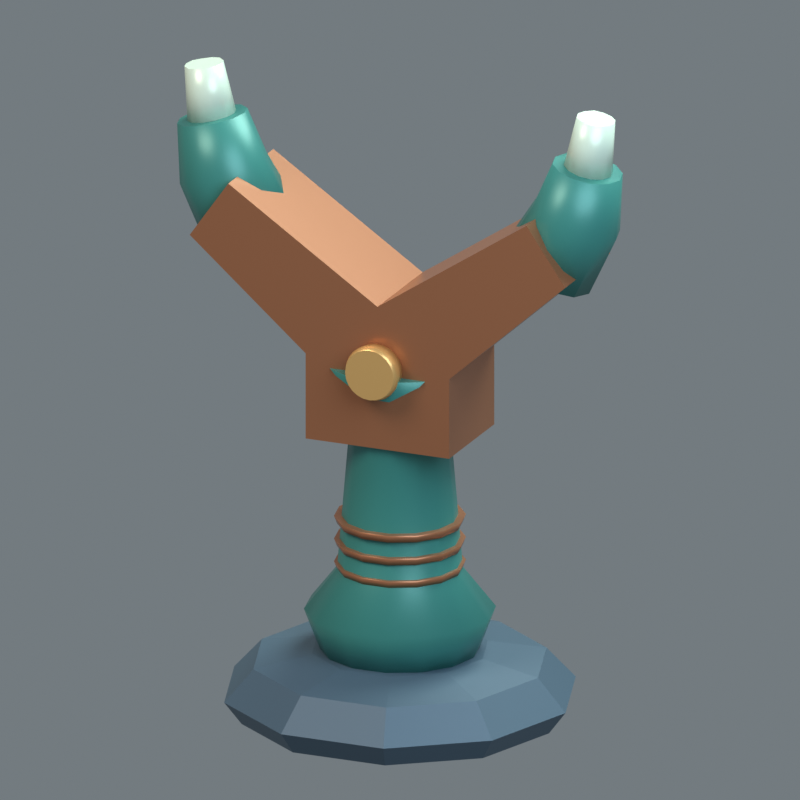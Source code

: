 # Source: PR047.blend  (saved by Blender 5.2.44; exported with 4.5.12 LTS)
import bpy
from mathutils import Matrix  # noqa: F401  (used for matrix-valued properties, if any)

bpy.ops.wm.read_factory_settings(use_empty=True)
scene = bpy.context.scene
scene.name = 'Scene'

# ---- materials (node trees are filled in below, after node groups)
mat_slate = bpy.data.materials.new('slate')
mat_slate.diffuse_color = (0.08022, 0.1329, 0.1845, 1.0)
mat_teal = bpy.data.materials.new('teal')
mat_teal.diffuse_color = (0.04817, 0.2502, 0.2195, 1.0)
mat_copper = bpy.data.materials.new('copper')
mat_copper.diffuse_color = (0.4179, 0.1651, 0.07819, 1.0)
mat_pearl = bpy.data.materials.new('pearl')
mat_pearl.diffuse_color = (0.6939, 0.8148, 0.6795, 1.0)
mat_brass = bpy.data.materials.new('brass')
mat_brass.diffuse_color = (0.7835, 0.4564, 0.159, 1.0)

# ---- material node trees
mat_slate.use_nodes = True; mat_slate.node_tree.nodes.clear()
_N = mat_slate.node_tree.nodes; _L = mat_slate.node_tree.links
n0 = _N.new('ShaderNodeBsdfPrincipled'); n0.name = 'Principled BSDF'; n0.location = (-200, 100)
n0.inputs[0].default_value = (0.08022, 0.1329, 0.1845, 1.0)
n0.inputs[1].default_value = 0.16
n0.inputs[2].default_value = 0.54
n0.inputs[10].default_value = 0.005
n1 = _N.new('ShaderNodeOutputMaterial'); n1.name = 'Material Output'; n1.location = (200, 100)
_L.new(n0.outputs[0], n1.inputs[0])
n1.is_active_output = True
mat_teal.use_nodes = True; mat_teal.node_tree.nodes.clear()
_N = mat_teal.node_tree.nodes; _L = mat_teal.node_tree.links
n0 = _N.new('ShaderNodeBsdfPrincipled'); n0.name = 'Principled BSDF'; n0.location = (-200, 100)
n0.inputs[0].default_value = (0.04817, 0.2502, 0.2195, 1.0)
n0.inputs[1].default_value = 0.16
n0.inputs[2].default_value = 0.38
n0.inputs[10].default_value = 0.005
n1 = _N.new('ShaderNodeOutputMaterial'); n1.name = 'Material Output'; n1.location = (200, 100)
_L.new(n0.outputs[0], n1.inputs[0])
n1.is_active_output = True
mat_copper.use_nodes = True; mat_copper.node_tree.nodes.clear()
_N = mat_copper.node_tree.nodes; _L = mat_copper.node_tree.links
n0 = _N.new('ShaderNodeBsdfPrincipled'); n0.name = 'Principled BSDF'; n0.location = (-200, 100)
n0.inputs[0].default_value = (0.4179, 0.1651, 0.07819, 1.0)
n0.inputs[1].default_value = 0.45
n0.inputs[2].default_value = 0.34
n0.inputs[10].default_value = 0.005
n1 = _N.new('ShaderNodeOutputMaterial'); n1.name = 'Material Output'; n1.location = (200, 100)
_L.new(n0.outputs[0], n1.inputs[0])
n1.is_active_output = True
mat_pearl.use_nodes = True; mat_pearl.node_tree.nodes.clear()
_N = mat_pearl.node_tree.nodes; _L = mat_pearl.node_tree.links
n0 = _N.new('ShaderNodeBsdfPrincipled'); n0.name = 'Principled BSDF'; n0.location = (-200, 100)
n0.inputs[0].default_value = (0.6939, 0.8148, 0.6795, 1.0)
n0.inputs[1].default_value = 0.08
n0.inputs[2].default_value = 0.32
n0.inputs[10].default_value = 0.005
n1 = _N.new('ShaderNodeOutputMaterial'); n1.name = 'Material Output'; n1.location = (200, 100)
_L.new(n0.outputs[0], n1.inputs[0])
n1.is_active_output = True
mat_brass.use_nodes = True; mat_brass.node_tree.nodes.clear()
_N = mat_brass.node_tree.nodes; _L = mat_brass.node_tree.links
n0 = _N.new('ShaderNodeBsdfPrincipled'); n0.name = 'Principled BSDF'; n0.location = (-200, 100)
n0.inputs[0].default_value = (0.7835, 0.4564, 0.159, 1.0)
n0.inputs[1].default_value = 0.42
n0.inputs[2].default_value = 0.32
n0.inputs[10].default_value = 0.005
n1 = _N.new('ShaderNodeOutputMaterial'); n1.name = 'Material Output'; n1.location = (200, 100)
_L.new(n0.outputs[0], n1.inputs[0])
n1.is_active_output = True

# ---- world
world_studio_ambient = bpy.data.worlds.new('Studio ambient'); scene.world = world_studio_ambient
world_studio_ambient.use_nodes = True; world_studio_ambient.node_tree.nodes.clear()
_N = world_studio_ambient.node_tree.nodes; _L = world_studio_ambient.node_tree.links
n0 = _N.new('ShaderNodeBackground'); n0.name = 'Background'; n0.location = (-200, 100)
n0.inputs[0].default_value = (0.52, 0.6, 0.65, 1.0)
n0.inputs[1].default_value = 0.45
n1 = _N.new('ShaderNodeOutputWorld'); n1.name = 'World Output'; n1.location = (200, 100)
_L.new(n0.outputs[0], n1.inputs[0])
n1.is_active_output = True

# ---- cameras
cam_orthographic_inspection = bpy.data.cameras.new('Orthographic inspection')
cam_orthographic_inspection.type = 'ORTHO'
cam_orthographic_inspection.ortho_scale = 1.331

# ---- lights
light_amber_key = bpy.data.lights.new('Amber key', 'AREA')
light_amber_key.color = (1.0, 0.88, 0.75)
light_amber_key.energy = 256.5
light_amber_key.shape = 'DISK'
light_amber_key.size = 2.86
light_cool_fill = bpy.data.lights.new('Cool fill', 'AREA')
light_cool_fill.color = (0.71, 0.87, 1.0)
light_cool_fill.energy = 139.2
light_cool_fill.shape = 'DISK'
light_cool_fill.size = 2.86
light_pearl_rim = bpy.data.lights.new('Pearl rim', 'AREA')
light_pearl_rim.color = (0.84, 1.0, 0.94)
light_pearl_rim.energy = 284.4
light_pearl_rim.shape = 'DISK'
light_pearl_rim.size = 2.86

# ---- meshes
me_fork_stand_foot = bpy.data.meshes.new('fork stand foot')
me_fork_stand_foot.from_pydata([(0.27, 0.0, 0.015), (0.2184, 0.1587, 0.015), (0.08343, 0.2568, 0.015), (-0.08343, 0.2568, 0.015), (-0.2184, 0.1587, 0.015), (-0.27, 3.307e-17, 0.015), (-0.2184, -0.1587, 0.015), (-0.08343, -0.2568, 0.015), (0.08343, -0.2568, 0.015), (0.2184, -0.1587, 0.015), (0.3, 0.0, 0.055), (0.2427, 0.1763, 0.055), (0.09271, 0.2853, 0.055), (-0.09271, 0.2853, 0.055), (-0.2427, 0.1763, 0.055), (-0.3, 3.674e-17, 0.055), (-0.2427, -0.1763, 0.055), (-0.09271, -0.2853, 0.055), (0.09271, -0.2853, 0.055), (0.2427, -0.1763, 0.055), (0.25, 0.0, 0.11), (0.2023, 0.1469, 0.11), (0.07725, 0.2378, 0.11), (-0.07725, 0.2378, 0.11), (-0.2023, 0.1469, 0.11), (-0.25, 3.062e-17, 0.11), (-0.2023, -0.1469, 0.11), (-0.07725, -0.2378, 0.11), (0.07725, -0.2378, 0.11), (0.2023, -0.1469, 0.11), (0.15, 0.0, 0.13), (0.1214, 0.08817, 0.13), (0.04635, 0.1427, 0.13), (-0.04635, 0.1427, 0.13), (-0.1214, 0.08817, 0.13), (-0.15, 1.837e-17, 0.13), (-0.1214, -0.08817, 0.13), (-0.04635, -0.1427, 0.13), (0.04635, -0.1427, 0.13), (0.1214, -0.08817, 0.13)], [], [(0, 1, 11, 10), (1, 2, 12, 11), (2, 3, 13, 12), (3, 4, 14, 13), (4, 5, 15, 14), (5, 6, 16, 15), (6, 7, 17, 16), (7, 8, 18, 17), (8, 9, 19, 18), (9, 0, 10, 19), (10, 11, 21, 20), (11, 12, 22, 21), (12, 13, 23, 22), (13, 14, 24, 23), (14, 15, 25, 24), (15, 16, 26, 25), (16, 17, 27, 26), (17, 18, 28, 27), (18, 19, 29, 28), (19, 10, 20, 29), (20, 21, 31, 30), (21, 22, 32, 31), (22, 23, 33, 32), (23, 24, 34, 33), (24, 25, 35, 34), (25, 26, 36, 35), (26, 27, 37, 36), (27, 28, 38, 37), (28, 29, 39, 38), (29, 20, 30, 39), (9, 8, 7, 6, 5, 4, 3, 2, 1, 0), (30, 31, 32, 33, 34, 35, 36, 37, 38, 39)])
me_fork_stand_foot.materials.append(mat_slate)
me_fork_stand_foot.update()
me_fork_handle = bpy.data.meshes.new('fork handle')
me_fork_handle.from_pydata([(0.13, 0.0, 0.12), (0.1171, 0.0564, 0.12), (0.08105, 0.1016, 0.12), (0.02893, 0.1267, 0.12), (-0.02893, 0.1267, 0.12), (-0.08105, 0.1016, 0.12), (-0.1171, 0.0564, 0.12), (-0.13, 1.592e-17, 0.12), (-0.1171, -0.0564, 0.12), (-0.08105, -0.1016, 0.12), (-0.02893, -0.1267, 0.12), (0.02893, -0.1267, 0.12), (0.08105, -0.1016, 0.12), (0.1171, -0.0564, 0.12), (0.16, 0.0, 0.2), (0.1442, 0.06942, 0.2), (0.09976, 0.1251, 0.2), (0.0356, 0.156, 0.2), (-0.0356, 0.156, 0.2), (-0.09976, 0.1251, 0.2), (-0.1442, 0.06942, 0.2), (-0.16, 1.959e-17, 0.2), (-0.1442, -0.06942, 0.2), (-0.09976, -0.1251, 0.2), (-0.0356, -0.156, 0.2), (0.0356, -0.156, 0.2), (0.09976, -0.1251, 0.2), (0.1442, -0.06942, 0.2), (0.105, 0.0, 0.27), (0.0946, 0.04556, 0.27), (0.06547, 0.08209, 0.27), (0.02336, 0.1024, 0.27), (-0.02336, 0.1024, 0.27), (-0.06547, 0.08209, 0.27), (-0.0946, 0.04556, 0.27), (-0.105, 1.286e-17, 0.27), (-0.0946, -0.04556, 0.27), (-0.06547, -0.08209, 0.27), (-0.02336, -0.1024, 0.27), (0.02336, -0.1024, 0.27), (0.06547, -0.08209, 0.27), (0.0946, -0.04556, 0.27), (0.08, 0.0, 0.57), (0.07208, 0.03471, 0.57), (0.04988, 0.06255, 0.57), (0.0178, 0.07799, 0.57), (-0.0178, 0.07799, 0.57), (-0.04988, 0.06255, 0.57), (-0.07208, 0.03471, 0.57), (-0.08, 9.797e-18, 0.57), (-0.07208, -0.03471, 0.57), (-0.04988, -0.06255, 0.57), (-0.0178, -0.07799, 0.57), (0.0178, -0.07799, 0.57), (0.04988, -0.06255, 0.57), (0.07208, -0.03471, 0.57), (0.13, 0.0, 0.64), (0.1171, 0.0564, 0.64), (0.08105, 0.1016, 0.64), (0.02893, 0.1267, 0.64), (-0.02893, 0.1267, 0.64), (-0.08105, 0.1016, 0.64), (-0.1171, 0.0564, 0.64), (-0.13, 1.592e-17, 0.64), (-0.1171, -0.0564, 0.64), (-0.08105, -0.1016, 0.64), (-0.02893, -0.1267, 0.64), (0.02893, -0.1267, 0.64), (0.08105, -0.1016, 0.64), (0.1171, -0.0564, 0.64)], [], [(0, 1, 15, 14), (1, 2, 16, 15), (2, 3, 17, 16), (3, 4, 18, 17), (4, 5, 19, 18), (5, 6, 20, 19), (6, 7, 21, 20), (7, 8, 22, 21), (8, 9, 23, 22), (9, 10, 24, 23), (10, 11, 25, 24), (11, 12, 26, 25), (12, 13, 27, 26), (13, 0, 14, 27), (14, 15, 29, 28), (15, 16, 30, 29), (16, 17, 31, 30), (17, 18, 32, 31), (18, 19, 33, 32), (19, 20, 34, 33), (20, 21, 35, 34), (21, 22, 36, 35), (22, 23, 37, 36), (23, 24, 38, 37), (24, 25, 39, 38), (25, 26, 40, 39), (26, 27, 41, 40), (27, 14, 28, 41), (28, 29, 43, 42), (29, 30, 44, 43), (30, 31, 45, 44), (31, 32, 46, 45), (32, 33, 47, 46), (33, 34, 48, 47), (34, 35, 49, 48), (35, 36, 50, 49), (36, 37, 51, 50), (37, 38, 52, 51), (38, 39, 53, 52), (39, 40, 54, 53), (40, 41, 55, 54), (41, 28, 42, 55), (42, 43, 57, 56), (43, 44, 58, 57), (44, 45, 59, 58), (45, 46, 60, 59), (46, 47, 61, 60), (47, 48, 62, 61), (48, 49, 63, 62), (49, 50, 64, 63), (50, 51, 65, 64), (51, 52, 66, 65), (52, 53, 67, 66), (53, 54, 68, 67), (54, 55, 69, 68), (55, 42, 56, 69), (13, 12, 11, 10, 9, 8, 7, 6, 5, 4, 3, 2, 1, 0), (56, 57, 58, 59, 60, 61, 62, 63, 64, 65, 66, 67, 68, 69)])
me_fork_handle.polygons.foreach_set('use_smooth', [1, 1, 1, 1, 1, 1, 1, 1, 1, 1, 1, 1, 1, 1, 1, 1, 1, 1, 1, 1, 1, 1, 1, 1, 1, 1, 1, 1, 1, 1, 1, 1, 1, 1, 1, 1, 1, 1, 1, 1, 1, 1, 1, 1, 1, 1, 1, 1, 1, 1, 1, 1, 1, 1, 1, 1, 0, 0])
me_fork_handle.materials.append(mat_teal)
me_fork_handle.update()
me_handgrip_rib = bpy.data.meshes.new('handgrip rib')
me_handgrip_rib.from_pydata([(0.105, 0.0, 0.27), (0.0946, 0.04556, 0.27), (0.06547, 0.08209, 0.27), (0.02336, 0.1024, 0.27), (-0.02336, 0.1024, 0.27), (-0.06547, 0.08209, 0.27), (-0.0946, 0.04556, 0.27), (-0.105, 1.286e-17, 0.27), (-0.0946, -0.04556, 0.27), (-0.06547, -0.08209, 0.27), (-0.02336, -0.1024, 0.27), (0.02336, -0.1024, 0.27), (0.06547, -0.08209, 0.27), (0.0946, -0.04556, 0.27), (0.11, 0.0, 0.283), (0.09911, 0.04773, 0.283), (0.06858, 0.086, 0.283), (0.02448, 0.1072, 0.283), (-0.02448, 0.1072, 0.283), (-0.06858, 0.086, 0.283), (-0.09911, 0.04773, 0.283), (-0.11, 1.347e-17, 0.283), (-0.09911, -0.04773, 0.283), (-0.06858, -0.086, 0.283), (-0.02448, -0.1072, 0.283), (0.02448, -0.1072, 0.283), (0.06858, -0.086, 0.283), (0.09911, -0.04773, 0.283)], [], [(0, 1, 15, 14), (1, 2, 16, 15), (2, 3, 17, 16), (3, 4, 18, 17), (4, 5, 19, 18), (5, 6, 20, 19), (6, 7, 21, 20), (7, 8, 22, 21), (8, 9, 23, 22), (9, 10, 24, 23), (10, 11, 25, 24), (11, 12, 26, 25), (12, 13, 27, 26), (13, 0, 14, 27), (13, 12, 11, 10, 9, 8, 7, 6, 5, 4, 3, 2, 1, 0), (14, 15, 16, 17, 18, 19, 20, 21, 22, 23, 24, 25, 26, 27)])
me_handgrip_rib.polygons.foreach_set('use_smooth', [1, 1, 1, 1, 1, 1, 1, 1, 1, 1, 1, 1, 1, 1, 0, 0])
me_handgrip_rib.materials.append(mat_copper)
me_handgrip_rib.update()
me_handgrip_rib_001 = bpy.data.meshes.new('handgrip rib.001')
me_handgrip_rib_001.from_pydata([(0.105, 0.0, 0.31), (0.0946, 0.04556, 0.31), (0.06547, 0.08209, 0.31), (0.02336, 0.1024, 0.31), (-0.02336, 0.1024, 0.31), (-0.06547, 0.08209, 0.31), (-0.0946, 0.04556, 0.31), (-0.105, 1.286e-17, 0.31), (-0.0946, -0.04556, 0.31), (-0.06547, -0.08209, 0.31), (-0.02336, -0.1024, 0.31), (0.02336, -0.1024, 0.31), (0.06547, -0.08209, 0.31), (0.0946, -0.04556, 0.31), (0.11, 0.0, 0.323), (0.09911, 0.04773, 0.323), (0.06858, 0.086, 0.323), (0.02448, 0.1072, 0.323), (-0.02448, 0.1072, 0.323), (-0.06858, 0.086, 0.323), (-0.09911, 0.04773, 0.323), (-0.11, 1.347e-17, 0.323), (-0.09911, -0.04773, 0.323), (-0.06858, -0.086, 0.323), (-0.02448, -0.1072, 0.323), (0.02448, -0.1072, 0.323), (0.06858, -0.086, 0.323), (0.09911, -0.04773, 0.323)], [], [(0, 1, 15, 14), (1, 2, 16, 15), (2, 3, 17, 16), (3, 4, 18, 17), (4, 5, 19, 18), (5, 6, 20, 19), (6, 7, 21, 20), (7, 8, 22, 21), (8, 9, 23, 22), (9, 10, 24, 23), (10, 11, 25, 24), (11, 12, 26, 25), (12, 13, 27, 26), (13, 0, 14, 27), (13, 12, 11, 10, 9, 8, 7, 6, 5, 4, 3, 2, 1, 0), (14, 15, 16, 17, 18, 19, 20, 21, 22, 23, 24, 25, 26, 27)])
me_handgrip_rib_001.polygons.foreach_set('use_smooth', [1, 1, 1, 1, 1, 1, 1, 1, 1, 1, 1, 1, 1, 1, 0, 0])
me_handgrip_rib_001.materials.append(mat_copper)
me_handgrip_rib_001.update()
me_handgrip_rib_002 = bpy.data.meshes.new('handgrip rib.002')
me_handgrip_rib_002.from_pydata([(0.105, 0.0, 0.35), (0.0946, 0.04556, 0.35), (0.06547, 0.08209, 0.35), (0.02336, 0.1024, 0.35), (-0.02336, 0.1024, 0.35), (-0.06547, 0.08209, 0.35), (-0.0946, 0.04556, 0.35), (-0.105, 1.286e-17, 0.35), (-0.0946, -0.04556, 0.35), (-0.06547, -0.08209, 0.35), (-0.02336, -0.1024, 0.35), (0.02336, -0.1024, 0.35), (0.06547, -0.08209, 0.35), (0.0946, -0.04556, 0.35), (0.11, 0.0, 0.363), (0.09911, 0.04773, 0.363), (0.06858, 0.086, 0.363), (0.02448, 0.1072, 0.363), (-0.02448, 0.1072, 0.363), (-0.06858, 0.086, 0.363), (-0.09911, 0.04773, 0.363), (-0.11, 1.347e-17, 0.363), (-0.09911, -0.04773, 0.363), (-0.06858, -0.086, 0.363), (-0.02448, -0.1072, 0.363), (0.02448, -0.1072, 0.363), (0.06858, -0.086, 0.363), (0.09911, -0.04773, 0.363)], [], [(0, 1, 15, 14), (1, 2, 16, 15), (2, 3, 17, 16), (3, 4, 18, 17), (4, 5, 19, 18), (5, 6, 20, 19), (6, 7, 21, 20), (7, 8, 22, 21), (8, 9, 23, 22), (9, 10, 24, 23), (10, 11, 25, 24), (11, 12, 26, 25), (12, 13, 27, 26), (13, 0, 14, 27), (13, 12, 11, 10, 9, 8, 7, 6, 5, 4, 3, 2, 1, 0), (14, 15, 16, 17, 18, 19, 20, 21, 22, 23, 24, 25, 26, 27)])
me_handgrip_rib_002.polygons.foreach_set('use_smooth', [1, 1, 1, 1, 1, 1, 1, 1, 1, 1, 1, 1, 1, 1, 0, 0])
me_handgrip_rib_002.materials.append(mat_copper)
me_handgrip_rib_002.update()
me_splitter_yoke = bpy.data.meshes.new('splitter yoke')
me_splitter_yoke.from_pydata([(-0.13, -0.095, 0.51), (-0.13, -0.095, 0.66), (-0.34, -0.095, 0.84), (-0.27, -0.095, 0.94), (0.0, -0.095, 0.76), (0.27, -0.095, 0.94), (0.34, -0.095, 0.84), (0.13, -0.095, 0.65), (0.13, -0.095, 0.51), (-0.13, 0.095, 0.51), (-0.13, 0.095, 0.66), (-0.34, 0.095, 0.84), (-0.27, 0.095, 0.94), (0.0, 0.095, 0.76), (0.27, 0.095, 0.94), (0.34, 0.095, 0.84), (0.13, 0.095, 0.65), (0.13, 0.095, 0.51)], [], [(8, 7, 6, 5, 4, 3, 2, 1, 0), (9, 10, 11, 12, 13, 14, 15, 16, 17), (1, 10, 9, 0), (2, 11, 10, 1), (3, 12, 11, 2), (4, 13, 12, 3), (5, 14, 13, 4), (6, 15, 14, 5), (7, 16, 15, 6), (8, 17, 16, 7), (0, 9, 17, 8)])
me_splitter_yoke.materials.append(mat_copper)
me_splitter_yoke.update()
me_branch_collar = bpy.data.meshes.new('branch collar')
me_branch_collar.from_pydata([(-0.27, 0.083, 0.84), (-0.3063, 0.07188, 0.8198), (-0.3328, 0.0415, 0.8051), (-0.3426, 5.082e-18, 0.7997), (-0.3328, -0.0415, 0.8051), (-0.3063, -0.07188, 0.8198), (-0.27, -0.083, 0.84), (-0.2337, -0.07188, 0.8602), (-0.2072, -0.0415, 0.8749), (-0.1974, -1.525e-17, 0.8803), (-0.2072, 0.0415, 0.8749), (-0.2337, 0.07188, 0.8602), (-0.32, 0.077, 0.93), (-0.3559, 0.06668, 0.916), (-0.3821, 0.0385, 0.9058), (-0.3918, 4.715e-18, 0.9021), (-0.3821, -0.0385, 0.9058), (-0.3559, -0.06668, 0.916), (-0.32, -0.077, 0.93), (-0.2841, -0.06668, 0.944), (-0.2579, -0.0385, 0.9542), (-0.2482, -1.414e-17, 0.9579), (-0.2579, 0.0385, 0.9542), (-0.2841, 0.06668, 0.944), (-0.34, 0.06, 1.02), (-0.3693, 0.05196, 1.013), (-0.3907, 0.03, 1.009), (-0.3986, 3.674e-18, 1.007), (-0.3907, -0.03, 1.009), (-0.3693, -0.05196, 1.013), (-0.34, -0.06, 1.02), (-0.3107, -0.05196, 1.027), (-0.2893, -0.03, 1.031), (-0.2814, -1.102e-17, 1.033), (-0.2893, 0.03, 1.031), (-0.3107, 0.05196, 1.027)], [], [(0, 1, 13, 12), (1, 2, 14, 13), (2, 3, 15, 14), (3, 4, 16, 15), (4, 5, 17, 16), (5, 6, 18, 17), (6, 7, 19, 18), (7, 8, 20, 19), (8, 9, 21, 20), (9, 10, 22, 21), (10, 11, 23, 22), (11, 0, 12, 23), (12, 13, 25, 24), (13, 14, 26, 25), (14, 15, 27, 26), (15, 16, 28, 27), (16, 17, 29, 28), (17, 18, 30, 29), (18, 19, 31, 30), (19, 20, 32, 31), (20, 21, 33, 32), (21, 22, 34, 33), (22, 23, 35, 34), (23, 12, 24, 35), (11, 10, 9, 8, 7, 6, 5, 4, 3, 2, 1, 0), (24, 25, 26, 27, 28, 29, 30, 31, 32, 33, 34, 35)])
me_branch_collar.polygons.foreach_set('use_smooth', [1, 1, 1, 1, 1, 1, 1, 1, 1, 1, 1, 1, 1, 1, 1, 1, 1, 1, 1, 1, 1, 1, 1, 1, 0, 0])
me_branch_collar.materials.append(mat_teal)
me_branch_collar.update()
me_branch_ferrule = bpy.data.meshes.new('branch ferrule')
me_branch_ferrule.from_pydata([(-0.3815, 0.0, 1.008), (-0.3759, -0.021, 1.009), (-0.3607, -0.03637, 1.012), (-0.34, -0.042, 1.015), (-0.3193, -0.03637, 1.018), (-0.3041, -0.021, 1.021), (-0.2985, -5.144e-18, 1.022), (-0.3041, 0.021, 1.021), (-0.3193, 0.03637, 1.018), (-0.34, 0.042, 1.015), (-0.3607, 0.03637, 1.012), (-0.3759, 0.021, 1.009), (-0.3876, 0.0, 1.105), (-0.3832, -0.0165, 1.106), (-0.3713, -0.02858, 1.107), (-0.355, -0.033, 1.11), (-0.3387, -0.02858, 1.113), (-0.3268, -0.0165, 1.114), (-0.3224, -4.041e-18, 1.115), (-0.3268, 0.0165, 1.114), (-0.3387, 0.02858, 1.113), (-0.355, 0.033, 1.11), (-0.3713, 0.02858, 1.107), (-0.3832, 0.0165, 1.106)], [], [(0, 1, 13, 12), (1, 2, 14, 13), (2, 3, 15, 14), (3, 4, 16, 15), (4, 5, 17, 16), (5, 6, 18, 17), (6, 7, 19, 18), (7, 8, 20, 19), (8, 9, 21, 20), (9, 10, 22, 21), (10, 11, 23, 22), (11, 0, 12, 23), (11, 10, 9, 8, 7, 6, 5, 4, 3, 2, 1, 0), (12, 13, 14, 15, 16, 17, 18, 19, 20, 21, 22, 23)])
me_branch_ferrule.polygons.foreach_set('use_smooth', [1, 1, 1, 1, 1, 1, 1, 1, 1, 1, 1, 1, 0, 0])
me_branch_ferrule.materials.append(mat_pearl)
me_branch_ferrule.update()
me_branch_collar_001 = bpy.data.meshes.new('branch collar.001')
me_branch_collar_001.from_pydata([(0.27, -0.083, 0.84), (0.3063, -0.07188, 0.8198), (0.3328, -0.0415, 0.8051), (0.3426, -5.082e-18, 0.7997), (0.3328, 0.0415, 0.8051), (0.3063, 0.07188, 0.8198), (0.27, 0.083, 0.84), (0.2337, 0.07188, 0.8602), (0.2072, 0.0415, 0.8749), (0.1974, 1.525e-17, 0.8803), (0.2072, -0.0415, 0.8749), (0.2337, -0.07188, 0.8602), (0.32, -0.077, 0.93), (0.3559, -0.06668, 0.916), (0.3821, -0.0385, 0.9058), (0.3918, -4.715e-18, 0.9021), (0.3821, 0.0385, 0.9058), (0.3559, 0.06668, 0.916), (0.32, 0.077, 0.93), (0.2841, 0.06668, 0.944), (0.2579, 0.0385, 0.9542), (0.2482, 1.414e-17, 0.9579), (0.2579, -0.0385, 0.9542), (0.2841, -0.06668, 0.944), (0.34, -0.06, 1.02), (0.3693, -0.05196, 1.013), (0.3907, -0.03, 1.009), (0.3986, -3.674e-18, 1.007), (0.3907, 0.03, 1.009), (0.3693, 0.05196, 1.013), (0.34, 0.06, 1.02), (0.3107, 0.05196, 1.027), (0.2893, 0.03, 1.031), (0.2814, 1.102e-17, 1.033), (0.2893, -0.03, 1.031), (0.3107, -0.05196, 1.027)], [], [(0, 1, 13, 12), (1, 2, 14, 13), (2, 3, 15, 14), (3, 4, 16, 15), (4, 5, 17, 16), (5, 6, 18, 17), (6, 7, 19, 18), (7, 8, 20, 19), (8, 9, 21, 20), (9, 10, 22, 21), (10, 11, 23, 22), (11, 0, 12, 23), (12, 13, 25, 24), (13, 14, 26, 25), (14, 15, 27, 26), (15, 16, 28, 27), (16, 17, 29, 28), (17, 18, 30, 29), (18, 19, 31, 30), (19, 20, 32, 31), (20, 21, 33, 32), (21, 22, 34, 33), (22, 23, 35, 34), (23, 12, 24, 35), (11, 10, 9, 8, 7, 6, 5, 4, 3, 2, 1, 0), (24, 25, 26, 27, 28, 29, 30, 31, 32, 33, 34, 35)])
me_branch_collar_001.polygons.foreach_set('use_smooth', [1, 1, 1, 1, 1, 1, 1, 1, 1, 1, 1, 1, 1, 1, 1, 1, 1, 1, 1, 1, 1, 1, 1, 1, 0, 0])
me_branch_collar_001.materials.append(mat_teal)
me_branch_collar_001.update()
me_branch_ferrule_001 = bpy.data.meshes.new('branch ferrule.001')
me_branch_ferrule_001.from_pydata([(0.2985, 0.0, 1.022), (0.3041, -0.021, 1.021), (0.3193, -0.03637, 1.018), (0.34, -0.042, 1.015), (0.3607, -0.03637, 1.012), (0.3759, -0.021, 1.009), (0.3815, -5.144e-18, 1.008), (0.3759, 0.021, 1.009), (0.3607, 0.03637, 1.012), (0.34, 0.042, 1.015), (0.3193, 0.03637, 1.018), (0.3041, 0.021, 1.021), (0.3224, 0.0, 1.115), (0.3268, -0.0165, 1.114), (0.3387, -0.02858, 1.113), (0.355, -0.033, 1.11), (0.3713, -0.02858, 1.107), (0.3832, -0.0165, 1.106), (0.3876, -4.041e-18, 1.105), (0.3832, 0.0165, 1.106), (0.3713, 0.02858, 1.107), (0.355, 0.033, 1.11), (0.3387, 0.02858, 1.113), (0.3268, 0.0165, 1.114)], [], [(0, 1, 13, 12), (1, 2, 14, 13), (2, 3, 15, 14), (3, 4, 16, 15), (4, 5, 17, 16), (5, 6, 18, 17), (6, 7, 19, 18), (7, 8, 20, 19), (8, 9, 21, 20), (9, 10, 22, 21), (10, 11, 23, 22), (11, 0, 12, 23), (11, 10, 9, 8, 7, 6, 5, 4, 3, 2, 1, 0), (12, 13, 14, 15, 16, 17, 18, 19, 20, 21, 22, 23)])
me_branch_ferrule_001.polygons.foreach_set('use_smooth', [1, 1, 1, 1, 1, 1, 1, 1, 1, 1, 1, 1, 0, 0])
me_branch_ferrule_001.materials.append(mat_pearl)
me_branch_ferrule_001.update()
me_service_fastener = bpy.data.meshes.new('service fastener')
me_service_fastener.from_pydata([(-0.04512, -0.0945, 0.65), (-0.04358, -0.0945, 0.6383), (-0.03908, -0.0945, 0.6274), (-0.0319, -0.0945, 0.6181), (-0.02256, -0.0945, 0.6109), (-0.01168, -0.0945, 0.6064), (-2.763e-18, -0.0945, 0.6049), (0.01168, -0.0945, 0.6064), (0.02256, -0.0945, 0.6109), (0.0319, -0.0945, 0.6181), (0.03908, -0.0945, 0.6274), (0.04358, -0.0945, 0.6383), (0.04512, -0.0945, 0.65), (0.04358, -0.0945, 0.6617), (0.03908, -0.0945, 0.6726), (0.0319, -0.0945, 0.6819), (0.02256, -0.0945, 0.6891), (0.01168, -0.0945, 0.6936), (8.288e-18, -0.0945, 0.6951), (-0.01168, -0.0945, 0.6936), (-0.02256, -0.0945, 0.6891), (-0.0319, -0.0945, 0.6819), (-0.03908, -0.0945, 0.6726), (-0.04358, -0.0945, 0.6617), (-0.048, -0.1176, 0.65), (-0.04636, -0.1176, 0.6376), (-0.04157, -0.1176, 0.626), (-0.03394, -0.1176, 0.6161), (-0.024, -0.1176, 0.6084), (-0.01242, -0.1176, 0.6036), (-2.939e-18, -0.1176, 0.602), (0.01242, -0.1176, 0.6036), (0.024, -0.1176, 0.6084), (0.03394, -0.1176, 0.6161), (0.04157, -0.1176, 0.626), (0.04636, -0.1176, 0.6376), (0.048, -0.1176, 0.65), (0.04636, -0.1176, 0.6624), (0.04157, -0.1176, 0.674), (0.03394, -0.1176, 0.6839), (0.024, -0.1176, 0.6916), (0.01242, -0.1176, 0.6964), (8.817e-18, -0.1176, 0.698), (-0.01242, -0.1176, 0.6964), (-0.024, -0.1176, 0.6916), (-0.03394, -0.1176, 0.6839), (-0.04157, -0.1176, 0.674), (-0.04636, -0.1176, 0.6624), (-0.04368, -0.1295, 0.65), (-0.04219, -0.1295, 0.6387), (-0.03783, -0.1295, 0.6282), (-0.03089, -0.1295, 0.6191), (-0.02184, -0.1295, 0.6122), (-0.01131, -0.1295, 0.6078), (-2.675e-18, -0.1295, 0.6063), (0.01131, -0.1295, 0.6078), (0.02184, -0.1295, 0.6122), (0.03089, -0.1295, 0.6191), (0.03783, -0.1295, 0.6282), (0.04219, -0.1295, 0.6387), (0.04368, -0.1295, 0.65), (0.04219, -0.1295, 0.6613), (0.03783, -0.1295, 0.6718), (0.03089, -0.1295, 0.6809), (0.02184, -0.1295, 0.6878), (0.01131, -0.1295, 0.6922), (8.024e-18, -0.1295, 0.6937), (-0.01131, -0.1295, 0.6922), (-0.02184, -0.1295, 0.6878), (-0.03089, -0.1295, 0.6809), (-0.03783, -0.1295, 0.6718), (-0.04219, -0.1295, 0.6613)], [], [(0, 1, 25, 24), (1, 2, 26, 25), (2, 3, 27, 26), (3, 4, 28, 27), (4, 5, 29, 28), (5, 6, 30, 29), (6, 7, 31, 30), (7, 8, 32, 31), (8, 9, 33, 32), (9, 10, 34, 33), (10, 11, 35, 34), (11, 12, 36, 35), (12, 13, 37, 36), (13, 14, 38, 37), (14, 15, 39, 38), (15, 16, 40, 39), (16, 17, 41, 40), (17, 18, 42, 41), (18, 19, 43, 42), (19, 20, 44, 43), (20, 21, 45, 44), (21, 22, 46, 45), (22, 23, 47, 46), (23, 0, 24, 47), (24, 25, 49, 48), (25, 26, 50, 49), (26, 27, 51, 50), (27, 28, 52, 51), (28, 29, 53, 52), (29, 30, 54, 53), (30, 31, 55, 54), (31, 32, 56, 55), (32, 33, 57, 56), (33, 34, 58, 57), (34, 35, 59, 58), (35, 36, 60, 59), (36, 37, 61, 60), (37, 38, 62, 61), (38, 39, 63, 62), (39, 40, 64, 63), (40, 41, 65, 64), (41, 42, 66, 65), (42, 43, 67, 66), (43, 44, 68, 67), (44, 45, 69, 68), (45, 46, 70, 69), (46, 47, 71, 70), (47, 24, 48, 71), (23, 22, 21, 20, 19, 18, 17, 16, 15, 14, 13, 12, 11, 10, 9, 8, 7, 6, 5, 4, 3, 2, 1, 0), (48, 49, 50, 51, 52, 53, 54, 55, 56, 57, 58, 59, 60, 61, 62, 63, 64, 65, 66, 67, 68, 69, 70, 71)])
me_service_fastener.polygons.foreach_set('use_smooth', [1, 1, 1, 1, 1, 1, 1, 1, 1, 1, 1, 1, 1, 1, 1, 1, 1, 1, 1, 1, 1, 1, 1, 1, 1, 1, 1, 1, 1, 1, 1, 1, 1, 1, 1, 1, 1, 1, 1, 1, 1, 1, 1, 1, 1, 1, 1, 1, 0, 0])
me_service_fastener.materials.append(mat_brass)
me_service_fastener.update()

# ---- objects
ob_pr047_fork_stand_foot = bpy.data.objects.new('PR047 fork stand foot', me_fork_stand_foot)
ob_pr047_fork_handle = bpy.data.objects.new('PR047 fork handle', me_fork_handle)
ob_pr047_handgrip_rib = bpy.data.objects.new('PR047 handgrip rib', me_handgrip_rib)
ob_pr047_handgrip_rib_001 = bpy.data.objects.new('PR047 handgrip rib.001', me_handgrip_rib_001)
ob_pr047_handgrip_rib_002 = bpy.data.objects.new('PR047 handgrip rib.002', me_handgrip_rib_002)
ob_pr047_splitter_yoke = bpy.data.objects.new('PR047 splitter yoke', me_splitter_yoke)
ob_pr047_branch_collar = bpy.data.objects.new('PR047 branch collar', me_branch_collar)
ob_pr047_branch_ferrule = bpy.data.objects.new('PR047 branch ferrule', me_branch_ferrule)
ob_pr047_branch_collar_001 = bpy.data.objects.new('PR047 branch collar.001', me_branch_collar_001)
ob_pr047_branch_ferrule_001 = bpy.data.objects.new('PR047 branch ferrule.001', me_branch_ferrule_001)
ob_pr047_service_fastener = bpy.data.objects.new('PR047 service fastener', me_service_fastener)
ob_pr047_floor_origin = bpy.data.objects.new('PR047 floor origin', None)
ob_pr047_fixture_scale = bpy.data.objects.new('PR047 fixture scale', None)
ob_inspection_camera = bpy.data.objects.new('Inspection camera', cam_orthographic_inspection)
ob_amber_key = bpy.data.objects.new('Amber key', light_amber_key)
ob_cool_fill = bpy.data.objects.new('Cool fill', light_cool_fill)
ob_pearl_rim = bpy.data.objects.new('Pearl rim', light_pearl_rim)

# ---- transforms, parenting, visibility, modifiers, constraints
ob_pr047_fork_stand_foot.parent = ob_pr047_fixture_scale
ob_pr047_fork_stand_foot.location = (0.0, 0.0, 0.0)
ob_pr047_fork_handle.parent = ob_pr047_fixture_scale
ob_pr047_fork_handle.location = (0.0, 0.0, 0.0)
ob_pr047_handgrip_rib.parent = ob_pr047_fixture_scale
ob_pr047_handgrip_rib.location = (0.0, 0.0, 0.0)
ob_pr047_handgrip_rib_001.parent = ob_pr047_fixture_scale
ob_pr047_handgrip_rib_001.location = (0.0, 0.0, 0.0)
ob_pr047_handgrip_rib_002.parent = ob_pr047_fixture_scale
ob_pr047_handgrip_rib_002.location = (0.0, 0.0, 0.0)
ob_pr047_splitter_yoke.parent = ob_pr047_fixture_scale
ob_pr047_splitter_yoke.location = (0.0, 0.0, 0.0)
ob_pr047_branch_collar.parent = ob_pr047_fixture_scale
ob_pr047_branch_collar.location = (0.0, 0.0, 0.0)
ob_pr047_branch_ferrule.parent = ob_pr047_fixture_scale
ob_pr047_branch_ferrule.location = (0.0, 0.0, 0.0)
ob_pr047_branch_collar_001.parent = ob_pr047_fixture_scale
ob_pr047_branch_collar_001.location = (0.0, 0.0, 0.0)
ob_pr047_branch_ferrule_001.parent = ob_pr047_fixture_scale
ob_pr047_branch_ferrule_001.location = (0.0, 0.0, 0.0)
ob_pr047_service_fastener.parent = ob_pr047_fixture_scale
ob_pr047_service_fastener.location = (0.0, 0.0, 0.0)
ob_pr047_floor_origin.location = (0.0, 0.0, 0.0)
ob_pr047_fixture_scale.parent = ob_pr047_floor_origin
ob_pr047_fixture_scale.location = (-0.0, -0.0, -0.015)
ob_pr047_fixture_scale.scale = (0.9999, 0.9999, 0.9999)
ob_inspection_camera.location = (1.641, -3.816, 2.0)
ob_inspection_camera.rotation_euler = (1.235, -7.331e-09, 0.4061)
ob_amber_key.location = (-2.64, -3.3, 4.95)
ob_amber_key.rotation_euler = (0.7652, -2.552e-08, -0.6747)
ob_cool_fill.location = (2.2, -1.87, 2.75)
ob_cool_fill.rotation_euler = (0.9197, -6.073e-08, 0.8663)
ob_pearl_rim.location = (1.1, 2.2, 4.07)
ob_pearl_rim.rotation_euler = (0.6099, -1.342e-08, 2.678)

# ---- collection membership
scene.collection.objects.link(ob_pr047_fork_stand_foot)
scene.collection.objects.link(ob_pr047_fork_handle)
scene.collection.objects.link(ob_pr047_handgrip_rib)
scene.collection.objects.link(ob_pr047_handgrip_rib_001)
scene.collection.objects.link(ob_pr047_handgrip_rib_002)
scene.collection.objects.link(ob_pr047_splitter_yoke)
scene.collection.objects.link(ob_pr047_branch_collar)
scene.collection.objects.link(ob_pr047_branch_ferrule)
scene.collection.objects.link(ob_pr047_branch_collar_001)
scene.collection.objects.link(ob_pr047_branch_ferrule_001)
scene.collection.objects.link(ob_pr047_service_fastener)
scene.collection.objects.link(ob_pr047_floor_origin)
scene.collection.objects.link(ob_pr047_fixture_scale)
scene.collection.objects.link(ob_inspection_camera)
scene.collection.objects.link(ob_amber_key)
scene.collection.objects.link(ob_cool_fill)
scene.collection.objects.link(ob_pearl_rim)

# ---- scene / render settings (as saved in the file)
scene.camera = ob_inspection_camera
scene.frame_start = 1; scene.frame_end = 250; scene.frame_set(1)
scene.render.engine = 'CYCLES'
scene.render.resolution_x = 448
scene.render.resolution_y = 448
scene.render.film_transparent = True
scene.render.bake_bias = 0.0
scene.render.bake_samples = 0
scene.render.compositor_device = 'GPU'
scene.cycles.samples = 10
scene.eevee.use_volume_custom_range = False
scene.eevee.fast_gi_thickness_near = 0.1
scene.eevee.fast_gi_thickness_far = 0.0
scene.eevee.ray_tracing_options.screen_trace_thickness = 0.1
scene.view_settings.view_transform = 'Standard'
scene.view_settings.exposure = -0.45
bpy.context.view_layer.update()
